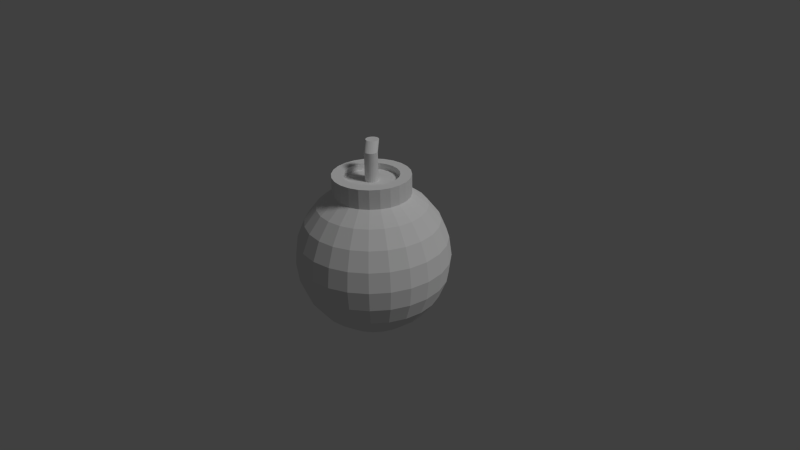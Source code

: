 # Source: Bomb.blend  (saved by Blender 2.66.1; exported with 4.5.12 LTS)
import bpy
from mathutils import Matrix  # noqa: F401  (used for matrix-valued properties, if any)

bpy.ops.wm.read_factory_settings(use_empty=True)
scene = bpy.context.scene
scene.name = 'Scene'

# ---- collections
col_collection_1 = bpy.data.collections.new('Collection 1'); scene.collection.children.link(col_collection_1)

# ---- materials (node trees are filled in below, after node groups)
mat_bombmats = bpy.data.materials.new('BombMats')
mat_bombmats.alpha_threshold = 0.0
mat_bombmats.use_transparent_shadow = False
mat_bombmats.roughness = 0.5
mat_bombmats.line_color = (0.0, 0.0, 0.0, 1.0)

# ---- material node trees

# ---- world
world_world = bpy.data.worlds.new('World'); scene.world = world_world
world_world.color = (0.05088, 0.05088, 0.05088)
world_world.use_sun_shadow = False
world_world.sun_shadow_jitter_overblur = 0.0
world_world.cycles.sampling_method = 'MANUAL'
world_world.cycles.sample_map_resolution = 256

# ---- cameras
cam_camera = bpy.data.cameras.new('Camera')
cam_camera.clip_end = 100.0
cam_camera.lens = 35.0
cam_camera.sensor_width = 32.0
cam_camera.sensor_height = 18.0
cam_camera.ortho_scale = 7.314
cam_camera.dof.focus_distance = 0.0
cam_camera.dof.aperture_fstop = 128.0

# ---- lights
light_lamp = bpy.data.lights.new('Lamp', 'SUN')
light_lamp.transmission_factor = 0.0
light_lamp.cutoff_distance = 30.0
light_lamp.angle = 0.1993
light_lamp.energy = 1.0
light_lamp.shadow_buffer_clip_start = 1.001
light_lamp.shadow_soft_size = 0.1
light_lamp.shadow_cascade_max_distance = 1000.0
light_lamp.cycles.use_multiple_importance_sampling = False

# ---- meshes
me_sphere = bpy.data.meshes.new('Sphere')
me_sphere.from_pydata([(-0.5, 0.0, 0.866), (-0.7071, 0.0, 0.7071), (-0.866, 0.0, 0.5), (-0.9659, 0.0, 0.2588), (-1.0, 0.0, 7.55e-08), (-0.9659, 0.0, -0.2588), (-0.866, 0.0, -0.5), (-0.7071, 0.0, -0.7071), (-0.5, 0.0, -0.866), (-0.2588, 0.0, -0.9659), (-0.483, 0.1294, 0.866), (-0.683, 0.183, 0.7071), (-0.8365, 0.2241, 0.5), (-0.933, 0.25, 0.2588), (-0.9659, 0.2588, 1.192e-07), (-0.933, 0.25, -0.2588), (-0.8365, 0.2241, -0.5), (-0.683, 0.183, -0.7071), (-0.483, 0.1294, -0.866), (-0.25, 0.06699, -0.9659), (-0.433, 0.25, 0.866), (-0.6124, 0.3536, 0.7071), (-0.75, 0.433, 0.5), (-0.8365, 0.483, 0.2588), (-0.866, 0.5, 1.192e-07), (-0.8365, 0.483, -0.2588), (-0.75, 0.433, -0.5), (-0.6124, 0.3536, -0.7071), (-0.433, 0.25, -0.866), (-0.2241, 0.1294, -0.9659), (-0.3536, 0.3536, 0.866), (-0.5, 0.5, 0.7071), (-0.6124, 0.6124, 0.5), (-0.683, 0.683, 0.2588), (-0.7071, 0.7071, 1.192e-07), (-0.683, 0.683, -0.2588), (-0.6124, 0.6124, -0.5), (-0.5, 0.5, -0.7071), (-0.3536, 0.3536, -0.866), (-0.183, 0.183, -0.9659), (-0.25, 0.433, 0.866), (-0.3536, 0.6124, 0.7071), (-0.433, 0.75, 0.5), (-0.483, 0.8365, 0.2588), (-0.5, 0.866, 1.192e-07), (-0.483, 0.8365, -0.2588), (-0.433, 0.75, -0.5), (-0.3536, 0.6124, -0.7071), (-0.25, 0.433, -0.866), (-0.1294, 0.2241, -0.9659), (-0.1294, 0.483, 0.866), (-0.183, 0.683, 0.7071), (-0.2241, 0.8365, 0.5), (-0.25, 0.933, 0.2588), (-0.2588, 0.9659, 1.192e-07), (-0.25, 0.933, -0.2588), (-0.2241, 0.8365, -0.5), (-0.183, 0.683, -0.7071), (-0.1294, 0.483, -0.866), (-0.06699, 0.25, -0.9659), (-2.805e-07, 0.5, 0.866), (-2.752e-07, 0.7071, 0.7071), (-1.733e-07, 0.866, 0.5), (-2.028e-07, 0.9659, 0.2588), (-1.941e-07, 1.0, 1.192e-07), (-1.586e-07, 0.9659, -0.2588), (-2.154e-07, 0.866, -0.5), (-2.444e-07, 0.7071, -0.7071), (-3.128e-07, 0.5, -0.866), (-3.357e-07, 0.2588, -0.9659), (0.1294, 0.483, 0.866), (0.183, 0.683, 0.7071), (0.2241, 0.8365, 0.5), (0.25, 0.933, 0.2588), (0.2588, 0.9659, 1.192e-07), (0.25, 0.933, -0.2588), (0.2241, 0.8365, -0.5), (0.183, 0.683, -0.7071), (0.1294, 0.483, -0.866), (0.06699, 0.25, -0.9659), (0.25, 0.433, 0.866), (0.3536, 0.6124, 0.7071), (0.433, 0.75, 0.5), (0.483, 0.8365, 0.2588), (0.5, 0.866, 1.192e-07), (0.483, 0.8365, -0.2588), (0.433, 0.75, -0.5), (0.3536, 0.6124, -0.7071), (0.25, 0.433, -0.866), (0.1294, 0.2241, -0.9659), (0.3536, 0.3536, 0.866), (0.5, 0.5, 0.7071), (0.6124, 0.6124, 0.5), (0.683, 0.683, 0.2588), (0.7071, 0.7071, 1.192e-07), (0.683, 0.683, -0.2588), (0.6124, 0.6124, -0.5), (0.5, 0.5, -0.7071), (0.3536, 0.3536, -0.866), (0.183, 0.183, -0.9659), (0.433, 0.25, 0.866), (0.6124, 0.3536, 0.7071), (0.75, 0.433, 0.5), (0.8365, 0.483, 0.2588), (0.866, 0.5, 1.192e-07), (0.8365, 0.483, -0.2588), (0.75, 0.433, -0.5), (0.6124, 0.3536, -0.7071), (0.433, 0.25, -0.866), (0.2241, 0.1294, -0.9659), (-3.894e-07, 0.0, -1.0), (0.483, 0.1294, 0.866), (0.683, 0.183, 0.7071), (0.8365, 0.2241, 0.5), (0.933, 0.25, 0.2588), (0.9659, 0.2588, 1.192e-07), (0.933, 0.25, -0.2588), (0.8365, 0.2241, -0.5), (0.683, 0.183, -0.7071), (0.483, 0.1294, -0.866), (0.25, 0.06699, -0.9659), (0.5, -1.809e-07, 0.866), (0.7071, -2.437e-07, 0.7071), (0.866, -3.313e-07, 0.5), (0.9659, -3.46e-07, 0.2588), (1.0, -3.968e-07, 1.192e-07), (0.9659, -4.18e-07, -0.2588), (0.866, -3.334e-07, -0.5), (0.7071, -2.9e-07, -0.7071), (0.5, -1.496e-07, -0.866), (0.2588, -1.113e-07, -0.9659), (0.483, -0.1294, 0.866), (0.683, -0.183, 0.7071), (0.8365, -0.2241, 0.5), (0.933, -0.25, 0.2588), (0.9659, -0.2588, 1.192e-07), (0.933, -0.25, -0.2588), (0.8365, -0.2241, -0.5), (0.683, -0.183, -0.7071), (0.483, -0.1294, -0.866), (0.25, -0.06699, -0.9659), (0.433, -0.25, 0.866), (0.6124, -0.3536, 0.7071), (0.75, -0.433, 0.5), (0.8365, -0.483, 0.2588), (0.866, -0.5, 1.192e-07), (0.8365, -0.483, -0.2588), (0.75, -0.433, -0.5), (0.6124, -0.3536, -0.7071), (0.433, -0.25, -0.866), (0.2241, -0.1294, -0.9659), (0.3536, -0.3536, 0.866), (0.5, -0.5, 0.7071), (0.6124, -0.6124, 0.5), (0.683, -0.683, 0.2588), (0.7071, -0.7071, 1.192e-07), (0.683, -0.683, -0.2588), (0.6124, -0.6124, -0.5), (0.5, -0.5, -0.7071), (0.3536, -0.3536, -0.866), (0.183, -0.183, -0.9659), (0.25, -0.433, 0.866), (0.3536, -0.6124, 0.7071), (0.433, -0.75, 0.5), (0.483, -0.8365, 0.2588), (0.5, -0.866, 1.192e-07), (0.483, -0.8365, -0.2588), (0.433, -0.75, -0.5), (0.3536, -0.6124, -0.7071), (0.25, -0.433, -0.866), (0.1294, -0.2241, -0.9659), (0.1294, -0.483, 0.866), (0.183, -0.683, 0.7071), (0.2241, -0.8365, 0.5), (0.25, -0.933, 0.2588), (0.2588, -0.9659, 1.192e-07), (0.25, -0.933, -0.2588), (0.2241, -0.8365, -0.5), (0.183, -0.683, -0.7071), (0.1294, -0.483, -0.866), (0.06699, -0.25, -0.9659), (-6.644e-07, -0.5, 0.866), (-7.627e-07, -0.7071, 0.7071), (-8.934e-07, -0.866, 0.5), (-9.081e-07, -0.9659, 0.2588), (-9.744e-07, -1.0, 1.192e-07), (-9.667e-07, -0.9659, -0.2588), (-8.811e-07, -0.866, -0.5), (-8.089e-07, -0.7071, -0.7071), (-6.475e-07, -0.5, -0.866), (-5.444e-07, -0.2588, -0.9659), (-0.1294, -0.483, 0.866), (-0.183, -0.683, 0.7071), (-0.2241, -0.8365, 0.5), (-0.25, -0.933, 0.2588), (-0.2588, -0.9659, 1.192e-07), (-0.25, -0.933, -0.2588), (-0.2241, -0.8365, -0.5), (-0.183, -0.683, -0.7071), (-0.1294, -0.483, -0.866), (-0.06699, -0.25, -0.9659), (-0.25, -0.433, 0.866), (-0.3536, -0.6124, 0.7071), (-0.433, -0.75, 0.5), (-0.483, -0.8365, 0.2588), (-0.5, -0.866, 1.192e-07), (-0.483, -0.8365, -0.2588), (-0.433, -0.75, -0.5), (-0.3536, -0.6124, -0.7071), (-0.25, -0.433, -0.866), (-0.1294, -0.2241, -0.9659), (-0.3536, -0.3536, 0.866), (-0.5, -0.5, 0.7071), (-0.6124, -0.6124, 0.5), (-0.683, -0.683, 0.2588), (-0.7071, -0.7071, 1.192e-07), (-0.683, -0.683, -0.2588), (-0.6124, -0.6124, -0.5), (-0.5, -0.5, -0.7071), (-0.3536, -0.3536, -0.866), (-0.183, -0.183, -0.9659), (-0.433, -0.25, 0.866), (-0.6124, -0.3536, 0.7071), (-0.75, -0.433, 0.5), (-0.8365, -0.483, 0.2588), (-0.866, -0.5, 1.192e-07), (-0.8365, -0.483, -0.2588), (-0.75, -0.433, -0.5), (-0.6124, -0.3536, -0.7071), (-0.433, -0.25, -0.866), (-0.2241, -0.1294, -0.9659), (-0.483, -0.1294, 0.866), (-0.683, -0.183, 0.7071), (-0.8365, -0.2241, 0.5), (-0.933, -0.25, 0.2588), (-0.9659, -0.2588, 1.192e-07), (-0.933, -0.25, -0.2588), (-0.8365, -0.2241, -0.5), (-0.683, -0.183, -0.7071), (-0.483, -0.1294, -0.866), (-0.25, -0.06699, -0.9659), (-0.5, 0.0, 1.12), (-0.483, 0.1294, 1.12), (-0.433, 0.25, 1.12), (-0.3536, 0.3536, 1.12), (-0.25, 0.433, 1.12), (-0.1294, 0.483, 1.12), (-2.805e-07, 0.5, 1.12), (0.1294, 0.483, 1.12), (0.25, 0.433, 1.12), (0.3536, 0.3536, 1.12), (0.433, 0.25, 1.12), (0.483, 0.1294, 1.12), (0.5, -1.809e-07, 1.12), (0.483, -0.1294, 1.12), (0.433, -0.25, 1.12), (0.3536, -0.3536, 1.12), (0.25, -0.433, 1.12), (0.1294, -0.483, 1.12), (-6.644e-07, -0.5, 1.12), (-0.1294, -0.483, 1.12), (-0.25, -0.433, 1.12), (-0.3536, -0.3536, 1.12), (-0.433, -0.25, 1.12), (-0.483, -0.1294, 1.12), (-0.3562, 1.786e-10, 1.12), (-0.344, 0.09218, 1.12), (-0.3084, 0.1781, 1.12), (-0.2518, 0.2518, 1.12), (-0.1781, 0.3084, 1.12), (-0.09218, 0.344, 1.12), (-3.287e-07, 0.3562, 1.12), (0.09218, 0.344, 1.12), (0.1781, 0.3084, 1.12), (0.2518, 0.2518, 1.12), (0.3084, 0.1781, 1.12), (0.344, 0.09218, 1.12), (0.3562, -1.287e-07, 1.12), (0.344, -0.09218, 1.12), (0.3084, -0.1781, 1.12), (0.2518, -0.2518, 1.12), (0.1781, -0.3084, 1.12), (0.09218, -0.344, 1.12), (-6.022e-07, -0.3562, 1.12), (-0.09218, -0.344, 1.12), (-0.1781, -0.3084, 1.12), (-0.2518, -0.2518, 1.12), (-0.3084, -0.1781, 1.12), (-0.344, -0.09218, 1.12), (-0.3562, 1.786e-10, 1.037), (-0.344, 0.09218, 1.037), (-0.3084, 0.1781, 1.037), (-0.2518, 0.2518, 1.037), (-0.1781, 0.3084, 1.037), (-0.09218, 0.344, 1.037), (-3.287e-07, 0.3562, 1.037), (0.09218, 0.344, 1.037), (0.1781, 0.3084, 1.037), (0.2518, 0.2518, 1.037), (0.3084, 0.1781, 1.037), (0.344, 0.09218, 1.037), (0.3562, -1.287e-07, 1.037), (0.344, -0.09218, 1.037), (0.3084, -0.1781, 1.037), (0.2518, -0.2518, 1.037), (0.1781, -0.3084, 1.037), (0.09218, -0.344, 1.037), (-6.022e-07, -0.3562, 1.037), (-0.09218, -0.344, 1.037), (-0.1781, -0.3084, 1.037), (-0.2518, -0.2518, 1.037), (-0.3084, -0.1781, 1.037), (-0.344, -0.09218, 1.037), (-0.0846, -1.014e-08, 1.037), (-0.08171, 0.0219, 1.037), (-0.07326, 0.0423, 1.037), (-0.05982, 0.05982, 1.037), (-0.0423, 0.07326, 1.037), (-0.0219, 0.08171, 1.037), (-4.095e-07, 0.0846, 1.037), (0.02189, 0.08171, 1.037), (0.0423, 0.07326, 1.037), (0.05982, 0.05982, 1.037), (0.07326, 0.0423, 1.037), (0.08171, 0.0219, 1.037), (0.0846, -4.075e-08, 1.037), (0.08171, -0.0219, 1.037), (0.07326, -0.0423, 1.037), (0.05982, -0.05982, 1.037), (0.0423, -0.07326, 1.037), (0.02189, -0.08171, 1.037), (-4.744e-07, -0.0846, 1.037), (-0.0219, -0.08171, 1.037), (-0.0423, -0.07326, 1.037), (-0.05982, -0.05982, 1.037), (-0.07326, -0.0423, 1.037), (-0.08171, -0.0219, 1.037), (-0.0846, -1.014e-08, 1.037), (-0.08171, 0.0219, 1.037), (-0.07326, 0.0423, 1.037), (-0.05982, 0.05982, 1.037), (-0.0423, 0.07326, 1.037), (-0.0219, 0.08171, 1.037), (-4.095e-07, 0.0846, 1.037), (0.02189, 0.08171, 1.037), (0.0423, 0.07326, 1.037), (0.05982, 0.05982, 1.037), (0.07326, 0.0423, 1.037), (0.08171, 0.0219, 1.037), (0.0846, -4.075e-08, 1.037), (0.08171, -0.0219, 1.037), (0.07326, -0.0423, 1.037), (0.05982, -0.05982, 1.037), (0.0423, -0.07326, 1.037), (0.02189, -0.08171, 1.037), (-4.744e-07, -0.0846, 1.037), (-0.0219, -0.08171, 1.037), (-0.0423, -0.07326, 1.037), (-0.05982, -0.05982, 1.037), (-0.07326, -0.0423, 1.037), (-0.08171, -0.0219, 1.037), (-0.0846, -1.014e-08, 1.415), (-0.08171, 0.0219, 1.415), (-0.07326, 0.0423, 1.415), (-0.05982, 0.05982, 1.415), (-0.0423, 0.07326, 1.415), (-0.0219, 0.08171, 1.415), (-4.095e-07, 0.0846, 1.415), (0.02189, 0.08171, 1.415), (0.0423, 0.07326, 1.415), (0.05982, 0.05982, 1.415), (0.07326, 0.0423, 1.415), (0.08171, 0.0219, 1.415), (0.0846, -4.075e-08, 1.415), (0.08171, -0.0219, 1.415), (0.07326, -0.0423, 1.415), (0.05982, -0.05982, 1.415), (0.0423, -0.07326, 1.415), (0.02189, -0.08171, 1.415), (-4.744e-07, -0.0846, 1.415), (-0.0219, -0.08171, 1.415), (-0.0423, -0.07326, 1.415), (-0.05982, -0.05982, 1.415), (-0.07326, -0.0423, 1.415), (-0.08171, -0.0219, 1.415), (-0.0846, -1.014e-08, 1.415), (-0.08171, 0.0219, 1.415), (-0.07326, 0.0423, 1.415), (-0.05982, 0.05982, 1.415), (-0.0423, 0.07326, 1.415), (-0.0219, 0.08171, 1.415), (-4.095e-07, 0.0846, 1.415), (0.02189, 0.08171, 1.415), (0.0423, 0.07326, 1.415), (0.05982, 0.05982, 1.415), (0.07326, 0.0423, 1.415), (0.08171, 0.0219, 1.415), (0.0846, -4.075e-08, 1.415), (0.08171, -0.0219, 1.415), (0.07326, -0.0423, 1.415), (0.05982, -0.05982, 1.415), (0.0423, -0.07326, 1.415), (0.02189, -0.08171, 1.415), (-4.744e-07, -0.0846, 1.415), (-0.0219, -0.08171, 1.415), (-0.0423, -0.07326, 1.415), (-0.05982, -0.05982, 1.415), (-0.07326, -0.0423, 1.415), (-0.08171, -0.0219, 1.415), (-0.172, 0.1033, 1.524), (-0.1691, 0.1252, 1.524), (-0.1607, 0.1456, 1.524), (-0.1472, 0.1631, 1.524), (-0.1297, 0.1766, 1.524), (-0.1093, 0.185, 1.524), (-0.08741, 0.1879, 1.524), (-0.06552, 0.185, 1.524), (-0.04512, 0.1766, 1.524), (-0.0276, 0.1631, 1.524), (-0.01415, 0.1456, 1.524), (-0.0057, 0.1252, 1.524), (-0.002818, 0.1033, 1.524), (-0.0057, 0.08141, 1.524), (-0.01415, 0.06101, 1.524), (-0.0276, 0.04349, 1.524), (-0.04512, 0.03005, 1.524), (-0.06552, 0.0216, 1.524), (-0.08741, 0.01871, 1.524), (-0.1093, 0.0216, 1.524), (-0.1297, 0.03005, 1.524), (-0.1472, 0.04349, 1.524), (-0.1607, 0.06101, 1.524), (-0.1691, 0.08141, 1.524), (-0.172, 0.1033, 1.524), (-0.1691, 0.1252, 1.524), (-0.1607, 0.1456, 1.524), (-0.1472, 0.1631, 1.524), (-0.1297, 0.1766, 1.524), (-0.1093, 0.185, 1.524), (-0.08741, 0.1879, 1.524), (-0.06552, 0.185, 1.524), (-0.04512, 0.1766, 1.524), (-0.0276, 0.1631, 1.524), (-0.01415, 0.1456, 1.524), (-0.0057, 0.1252, 1.524), (-0.002818, 0.1033, 1.524), (-0.0057, 0.08141, 1.524), (-0.01415, 0.06101, 1.524), (-0.0276, 0.04349, 1.524), (-0.04512, 0.03005, 1.524), (-0.06552, 0.0216, 1.524), (-0.08741, 0.01871, 1.524), (-0.1093, 0.0216, 1.524), (-0.1297, 0.03005, 1.524), (-0.1472, 0.04349, 1.524), (-0.1607, 0.06101, 1.524), (-0.1691, 0.08141, 1.524)], [], [(8, 7, 17, 18), (3, 2, 12, 13), (9, 8, 18, 19), (4, 3, 13, 14), (5, 4, 14, 15), (6, 5, 15, 16), (1, 0, 10, 11), (7, 6, 16, 17), (2, 1, 11, 12), (11, 10, 20, 21), (17, 16, 26, 27), (12, 11, 21, 22), (18, 17, 27, 28), (13, 12, 22, 23), (19, 18, 28, 29), (14, 13, 23, 24), (15, 14, 24, 25), (16, 15, 25, 26), (28, 27, 37, 38), (23, 22, 32, 33), (29, 28, 38, 39), (24, 23, 33, 34), (25, 24, 34, 35), (26, 25, 35, 36), (21, 20, 30, 31), (27, 26, 36, 37), (22, 21, 31, 32), (34, 33, 43, 44), (35, 34, 44, 45), (36, 35, 45, 46), (31, 30, 40, 41), (37, 36, 46, 47), (32, 31, 41, 42), (38, 37, 47, 48), (33, 32, 42, 43), (39, 38, 48, 49), (46, 45, 55, 56), (41, 40, 50, 51), (47, 46, 56, 57), (42, 41, 51, 52), (48, 47, 57, 58), (43, 42, 52, 53), (49, 48, 58, 59), (44, 43, 53, 54), (45, 44, 54, 55), (57, 56, 66, 67), (52, 51, 61, 62), (58, 57, 67, 68), (53, 52, 62, 63), (59, 58, 68, 69), (54, 53, 63, 64), (55, 54, 64, 65), (56, 55, 65, 66), (51, 50, 60, 61), (63, 62, 72, 73), (69, 68, 78, 79), (64, 63, 73, 74), (65, 64, 74, 75), (66, 65, 75, 76), (61, 60, 70, 71), (67, 66, 76, 77), (62, 61, 71, 72), (68, 67, 77, 78), (75, 74, 84, 85), (76, 75, 85, 86), (71, 70, 80, 81), (77, 76, 86, 87), (72, 71, 81, 82), (78, 77, 87, 88), (73, 72, 82, 83), (79, 78, 88, 89), (74, 73, 83, 84), (86, 85, 95, 96), (81, 80, 90, 91), (87, 86, 96, 97), (82, 81, 91, 92), (88, 87, 97, 98), (83, 82, 92, 93), (89, 88, 98, 99), (84, 83, 93, 94), (85, 84, 94, 95), (92, 91, 101, 102), (98, 97, 107, 108), (93, 92, 102, 103), (99, 98, 108, 109), (94, 93, 103, 104), (95, 94, 104, 105), (96, 95, 105, 106), (91, 90, 100, 101), (97, 96, 106, 107), (109, 108, 119, 120), (104, 103, 114, 115), (105, 104, 115, 116), (106, 105, 116, 117), (101, 100, 111, 112), (107, 106, 117, 118), (102, 101, 112, 113), (108, 107, 118, 119), (103, 102, 113, 114), (116, 115, 125, 126), (117, 116, 126, 127), (112, 111, 121, 122), (118, 117, 127, 128), (113, 112, 122, 123), (119, 118, 128, 129), (114, 113, 123, 124), (120, 119, 129, 130), (115, 114, 124, 125), (122, 121, 131, 132), (128, 127, 137, 138), (123, 122, 132, 133), (129, 128, 138, 139), (124, 123, 133, 134), (130, 129, 139, 140), (125, 124, 134, 135), (126, 125, 135, 136), (127, 126, 136, 137), (139, 138, 148, 149), (134, 133, 143, 144), (140, 139, 149, 150), (135, 134, 144, 145), (136, 135, 145, 146), (137, 136, 146, 147), (132, 131, 141, 142), (138, 137, 147, 148), (133, 132, 142, 143), (150, 149, 159, 160), (145, 144, 154, 155), (146, 145, 155, 156), (147, 146, 156, 157), (142, 141, 151, 152), (148, 147, 157, 158), (143, 142, 152, 153), (149, 148, 158, 159), (144, 143, 153, 154), (157, 156, 166, 167), (152, 151, 161, 162), (158, 157, 167, 168), (153, 152, 162, 163), (159, 158, 168, 169), (154, 153, 163, 164), (160, 159, 169, 170), (155, 154, 164, 165), (156, 155, 165, 166), (168, 167, 177, 178), (163, 162, 172, 173), (169, 168, 178, 179), (164, 163, 173, 174), (170, 169, 179, 180), (165, 164, 174, 175), (166, 165, 175, 176), (167, 166, 176, 177), (162, 161, 171, 172), (179, 178, 188, 189), (174, 173, 183, 184), (180, 179, 189, 190), (175, 174, 184, 185), (176, 175, 185, 186), (177, 176, 186, 187), (172, 171, 181, 182), (178, 177, 187, 188), (173, 172, 182, 183), (186, 185, 195, 196), (187, 186, 196, 197), (182, 181, 191, 192), (188, 187, 197, 198), (183, 182, 192, 193), (189, 188, 198, 199), (184, 183, 193, 194), (190, 189, 199, 200), (185, 184, 194, 195), (197, 196, 206, 207), (192, 191, 201, 202), (198, 197, 207, 208), (193, 192, 202, 203), (199, 198, 208, 209), (194, 193, 203, 204), (200, 199, 209, 210), (195, 194, 204, 205), (196, 195, 205, 206), (208, 207, 217, 218), (203, 202, 212, 213), (209, 208, 218, 219), (204, 203, 213, 214), (210, 209, 219, 220), (205, 204, 214, 215), (206, 205, 215, 216), (207, 206, 216, 217), (202, 201, 211, 212), (220, 219, 229, 230), (215, 214, 224, 225), (216, 215, 225, 226), (217, 216, 226, 227), (212, 211, 221, 222), (218, 217, 227, 228), (213, 212, 222, 223), (219, 218, 228, 229), (214, 213, 223, 224), (226, 225, 235, 236), (227, 226, 236, 237), (222, 221, 231, 232), (228, 227, 237, 238), (223, 222, 232, 233), (229, 228, 238, 239), (224, 223, 233, 234), (230, 229, 239, 240), (225, 224, 234, 235), (110, 9, 19), (110, 19, 29), (110, 29, 39), (110, 39, 49), (110, 49, 59), (110, 59, 69), (110, 69, 79), (110, 79, 89), (110, 89, 99), (110, 99, 109), (110, 109, 120), (110, 120, 130), (110, 130, 140), (110, 140, 150), (110, 150, 160), (110, 160, 170), (110, 170, 180), (110, 180, 190), (110, 190, 200), (110, 200, 210), (110, 210, 220), (110, 220, 230), (110, 230, 240), (237, 236, 5, 6), (232, 231, 0, 1), (238, 237, 6, 7), (233, 232, 1, 2), (239, 238, 7, 8), (234, 233, 2, 3), (240, 239, 8, 9), (235, 234, 3, 4), (110, 240, 9), (236, 235, 4, 5), (80, 70, 248, 249), (111, 100, 251, 252), (191, 181, 259, 260), (10, 0, 241, 242), (80, 90, 250, 249), (151, 141, 255, 256), (231, 221, 263, 264), (100, 90, 250, 251), (70, 60, 247, 248), (231, 0, 241, 264), (60, 50, 246, 247), (171, 161, 257, 258), (121, 111, 252, 253), (191, 201, 261, 260), (40, 30, 244, 245), (211, 201, 261, 262), (10, 20, 243, 242), (121, 131, 254, 253), (50, 40, 245, 246), (30, 20, 243, 244), (161, 151, 256, 257), (141, 131, 254, 255), (221, 211, 262, 263), (181, 171, 258, 259), (263, 262, 286, 287), (260, 259, 283, 284), (257, 256, 280, 281), (253, 254, 278, 277), (251, 250, 274, 275), (248, 247, 271, 272), (245, 244, 268, 269), (242, 241, 265, 266), (264, 241, 265, 288), (262, 261, 285, 286), (259, 258, 282, 283), (256, 255, 279, 280), (253, 252, 276, 277), (249, 250, 274, 273), (247, 246, 270, 271), (244, 243, 267, 268), (264, 263, 287, 288), (260, 261, 285, 284), (258, 257, 281, 282), (255, 254, 278, 279), (252, 251, 275, 276), (249, 248, 272, 273), (246, 245, 269, 270), (242, 243, 267, 266), (273, 274, 298, 297), (271, 270, 294, 295), (268, 267, 291, 292), (288, 287, 311, 312), (284, 285, 309, 308), (282, 281, 305, 306), (279, 278, 302, 303), (276, 275, 299, 300), (273, 272, 296, 297), (270, 269, 293, 294), (266, 267, 291, 290), (287, 286, 310, 311), (284, 283, 307, 308), (281, 280, 304, 305), (277, 278, 302, 301), (275, 274, 298, 299), (272, 271, 295, 296), (269, 268, 292, 293), (266, 265, 289, 290), (288, 265, 289, 312), (286, 285, 309, 310), (283, 282, 306, 307), (280, 279, 303, 304), (277, 276, 300, 301), (311, 310, 334, 335), (308, 307, 331, 332), (305, 304, 328, 329), (301, 302, 326, 325), (299, 298, 322, 323), (296, 295, 319, 320), (293, 292, 316, 317), (290, 289, 313, 314), (312, 289, 313, 336), (310, 309, 333, 334), (307, 306, 330, 331), (304, 303, 327, 328), (301, 300, 324, 325), (297, 298, 322, 321), (295, 294, 318, 319), (292, 291, 315, 316), (312, 311, 335, 336), (308, 309, 333, 332), (306, 305, 329, 330), (303, 302, 326, 327), (300, 299, 323, 324), (297, 296, 320, 321), (294, 293, 317, 318), (290, 291, 315, 314), (328, 327, 351, 352), (325, 324, 348, 349), (321, 322, 346, 345), (319, 318, 342, 343), (316, 315, 339, 340), (336, 335, 359, 360), (332, 333, 357, 356), (330, 329, 353, 354), (327, 326, 350, 351), (324, 323, 347, 348), (321, 320, 344, 345), (318, 317, 341, 342), (314, 315, 339, 338), (335, 334, 358, 359), (332, 331, 355, 356), (329, 328, 352, 353), (325, 326, 350, 349), (323, 322, 346, 347), (320, 319, 343, 344), (317, 316, 340, 341), (314, 313, 337, 338), (336, 313, 337, 360), (334, 333, 357, 358), (331, 330, 354, 355), (359, 358, 382, 383), (356, 355, 379, 380), (353, 352, 376, 377), (349, 350, 374, 373), (347, 346, 370, 371), (344, 343, 367, 368), (341, 340, 364, 365), (338, 337, 361, 362), (360, 337, 361, 384), (358, 357, 381, 382), (355, 354, 378, 379), (352, 351, 375, 376), (349, 348, 372, 373), (345, 346, 370, 369), (343, 342, 366, 367), (340, 339, 363, 364), (360, 359, 383, 384), (356, 357, 381, 380), (354, 353, 377, 378), (351, 350, 374, 375), (348, 347, 371, 372), (345, 344, 368, 369), (342, 341, 365, 366), (338, 339, 363, 362), (379, 378, 402, 403), (376, 375, 399, 400), (373, 372, 396, 397), (369, 370, 394, 393), (367, 366, 390, 391), (364, 363, 387, 388), (384, 383, 407, 408), (380, 381, 405, 404), (378, 377, 401, 402), (375, 374, 398, 399), (372, 371, 395, 396), (369, 368, 392, 393), (366, 365, 389, 390), (362, 363, 387, 386), (383, 382, 406, 407), (380, 379, 403, 404), (377, 376, 400, 401), (373, 374, 398, 397), (371, 370, 394, 395), (368, 367, 391, 392), (365, 364, 388, 389), (362, 361, 385, 386), (384, 361, 385, 408), (382, 381, 405, 406), (390, 389, 413, 414), (386, 387, 411, 410), (407, 406, 430, 431), (404, 403, 427, 428), (401, 400, 424, 425), (397, 398, 422, 421), (395, 394, 418, 419), (392, 391, 415, 416), (389, 388, 412, 413), (386, 385, 409, 410), (408, 385, 409, 432), (406, 405, 429, 430), (403, 402, 426, 427), (400, 399, 423, 424), (397, 396, 420, 421), (393, 394, 418, 417), (391, 390, 414, 415), (388, 387, 411, 412), (408, 407, 431, 432), (404, 405, 429, 428), (402, 401, 425, 426), (399, 398, 422, 423), (396, 395, 419, 420), (393, 392, 416, 417), (432, 409, 433, 456), (430, 429, 453, 454), (427, 426, 450, 451), (424, 423, 447, 448), (421, 420, 444, 445), (417, 418, 442, 441), (415, 414, 438, 439), (412, 411, 435, 436), (432, 431, 455, 456), (428, 429, 453, 452), (426, 425, 449, 450), (423, 422, 446, 447), (420, 419, 443, 444), (417, 416, 440, 441), (414, 413, 437, 438), (410, 411, 435, 434), (431, 430, 454, 455), (428, 427, 451, 452), (425, 424, 448, 449), (421, 422, 446, 445), (419, 418, 442, 443), (416, 415, 439, 440), (413, 412, 436, 437), (410, 409, 433, 434), (435, 434, 433, 456, 455, 454, 453, 452, 451, 450, 449, 448, 447, 446, 445, 444, 443, 442, 441, 440, 439, 438, 437, 436)])
_uv = me_sphere.uv_layers.new(name='UVMap')
_uv.uv.foreach_set('vector', [0.3779, 0.4249, 0.3768, 0.4128, 0.3859, 0.4131, 0.3838, 0.4251, 0.3707, 0.3377, 0.367, 0.2998, 0.4056, 0.3014, 0.3994, 0.339, 0.379, 0.4362, 0.3779, 0.4249, 0.3838, 0.4251, 0.3819, 0.4363, 0.3729, 0.3637, 0.3707, 0.3377, 0.3994, 0.339, 0.3948, 0.3647, 0.3744, 0.3834, 0.3729, 0.3637, 0.3948, 0.3647, 0.3912, 0.3841, 0.3757, 0.3993, 0.3744, 0.3834, 0.3912, 0.3841, 0.3883, 0.3997, 0.359, 0.2362, 0.3337, 0.09452, 0.4266, 0.09452, 0.4144, 0.2379, 0.3768, 0.4128, 0.3757, 0.3993, 0.3883, 0.3997, 0.3859, 0.4131, 0.367, 0.2998, 0.359, 0.2362, 0.4144, 0.2379, 0.4056, 0.3014, 0.4144, 0.2379, 0.4266, 0.09452, 0.5163, 0.1186, 0.4674, 0.2539, 0.3859, 0.4131, 0.3883, 0.3997, 0.4003, 0.4035, 0.3945, 0.4157, 0.4056, 0.3014, 0.4144, 0.2379, 0.4674, 0.2539, 0.4425, 0.313, 0.3838, 0.4251, 0.3859, 0.4131, 0.3945, 0.4157, 0.3894, 0.4268, 0.3994, 0.339, 0.4056, 0.3014, 0.4425, 0.313, 0.4268, 0.3476, 0.3819, 0.4363, 0.3838, 0.4251, 0.3894, 0.4268, 0.3847, 0.4371, 0.3948, 0.3647, 0.3994, 0.339, 0.4268, 0.3476, 0.4157, 0.3713, 0.3912, 0.3841, 0.3948, 0.3647, 0.4157, 0.3713, 0.4072, 0.3891, 0.3883, 0.3997, 0.3912, 0.3841, 0.4072, 0.3891, 0.4003, 0.4035, 0.3894, 0.4268, 0.3945, 0.4157, 0.4022, 0.4205, 0.3944, 0.4299, 0.4268, 0.3476, 0.4425, 0.313, 0.4752, 0.3337, 0.4511, 0.3631, 0.3847, 0.4371, 0.3894, 0.4268, 0.3944, 0.4299, 0.3872, 0.4386, 0.4157, 0.3713, 0.4268, 0.3476, 0.4511, 0.3631, 0.4342, 0.383, 0.4072, 0.3891, 0.4157, 0.3713, 0.4342, 0.383, 0.4214, 0.398, 0.4003, 0.4035, 0.4072, 0.3891, 0.4214, 0.398, 0.411, 0.4102, 0.4674, 0.2539, 0.5163, 0.1186, 0.5968, 0.165, 0.5145, 0.2831, 0.3945, 0.4157, 0.4003, 0.4035, 0.411, 0.4102, 0.4022, 0.4205, 0.4425, 0.313, 0.4674, 0.2539, 0.5145, 0.2831, 0.4752, 0.3337, 0.4342, 0.383, 0.4511, 0.3631, 0.4705, 0.3843, 0.449, 0.3992, 0.4214, 0.398, 0.4342, 0.383, 0.449, 0.3992, 0.4328, 0.4104, 0.411, 0.4102, 0.4214, 0.398, 0.4328, 0.4104, 0.4196, 0.4194, 0.5145, 0.2831, 0.5968, 0.165, 0.6625, 0.2307, 0.5525, 0.3234, 0.4022, 0.4205, 0.411, 0.4102, 0.4196, 0.4194, 0.4084, 0.4271, 0.4752, 0.3337, 0.5145, 0.2831, 0.5525, 0.3234, 0.5014, 0.3621, 0.3944, 0.4299, 0.4022, 0.4205, 0.4084, 0.4271, 0.3985, 0.4341, 0.4511, 0.3631, 0.4752, 0.3337, 0.5014, 0.3621, 0.4705, 0.3843, 0.3872, 0.4386, 0.3944, 0.4299, 0.3985, 0.4341, 0.3892, 0.4407, 0.4196, 0.4194, 0.4328, 0.4104, 0.4406, 0.4252, 0.4255, 0.4305, 0.5525, 0.3234, 0.6625, 0.2307, 0.7089, 0.3111, 0.5787, 0.3722, 0.4084, 0.4271, 0.4196, 0.4194, 0.4255, 0.4305, 0.4127, 0.4351, 0.5014, 0.3621, 0.5525, 0.3234, 0.5787, 0.3722, 0.5193, 0.3964, 0.3985, 0.4341, 0.4084, 0.4271, 0.4127, 0.4351, 0.4012, 0.4393, 0.4705, 0.3843, 0.5014, 0.3621, 0.5193, 0.3964, 0.4838, 0.4097, 0.3892, 0.4407, 0.3985, 0.4341, 0.4012, 0.4393, 0.3906, 0.4433, 0.449, 0.3992, 0.4705, 0.3843, 0.4838, 0.4097, 0.4592, 0.4186, 0.4328, 0.4104, 0.449, 0.3992, 0.4592, 0.4186, 0.4406, 0.4252, 0.4127, 0.4351, 0.4255, 0.4305, 0.4283, 0.4428, 0.4147, 0.4439, 0.5193, 0.3964, 0.5787, 0.3722, 0.5913, 0.4261, 0.5278, 0.4341, 0.4012, 0.4393, 0.4127, 0.4351, 0.4147, 0.4439, 0.4026, 0.445, 0.4838, 0.4097, 0.5193, 0.3964, 0.5278, 0.4341, 0.49, 0.4378, 0.3906, 0.4433, 0.4012, 0.4393, 0.4026, 0.445, 0.3913, 0.4461, 0.4592, 0.4186, 0.4838, 0.4097, 0.49, 0.4378, 0.4641, 0.44, 0.4406, 0.4252, 0.4592, 0.4186, 0.4641, 0.44, 0.4443, 0.4415, 0.4255, 0.4305, 0.4406, 0.4252, 0.4443, 0.4415, 0.4283, 0.4428, 0.5787, 0.3722, 0.7089, 0.3111, 0.733, 0.4008, 0.5913, 0.4261, 0.49, 0.4378, 0.5278, 0.4341, 0.5261, 0.4727, 0.4887, 0.4665, 0.3913, 0.4461, 0.4026, 0.445, 0.4024, 0.4509, 0.3912, 0.449, 0.4641, 0.44, 0.49, 0.4378, 0.4887, 0.4665, 0.463, 0.4619, 0.4443, 0.4415, 0.4641, 0.44, 0.463, 0.4619, 0.4435, 0.4583, 0.4283, 0.4428, 0.4443, 0.4415, 0.4435, 0.4583, 0.4278, 0.4554, 0.5913, 0.4261, 0.733, 0.4008, 0.733, 0.4937, 0.5896, 0.4815, 0.4147, 0.4439, 0.4283, 0.4428, 0.4278, 0.4554, 0.4144, 0.4529, 0.5278, 0.4341, 0.5913, 0.4261, 0.5896, 0.4815, 0.5261, 0.4727, 0.4026, 0.445, 0.4147, 0.4439, 0.4144, 0.4529, 0.4024, 0.4509, 0.4435, 0.4583, 0.463, 0.4619, 0.4563, 0.4827, 0.4385, 0.4742, 0.4278, 0.4554, 0.4435, 0.4583, 0.4385, 0.4742, 0.4241, 0.4674, 0.5896, 0.4815, 0.733, 0.4937, 0.7089, 0.5834, 0.5736, 0.5345, 0.4144, 0.4529, 0.4278, 0.4554, 0.4241, 0.4674, 0.4118, 0.4616, 0.5261, 0.4727, 0.5896, 0.4815, 0.5736, 0.5345, 0.5146, 0.5096, 0.4024, 0.4509, 0.4144, 0.4529, 0.4118, 0.4616, 0.4007, 0.4565, 0.4887, 0.4665, 0.5261, 0.4727, 0.5146, 0.5096, 0.4799, 0.4939, 0.3912, 0.449, 0.4024, 0.4509, 0.4007, 0.4565, 0.3904, 0.4518, 0.463, 0.4619, 0.4887, 0.4665, 0.4799, 0.4939, 0.4563, 0.4827, 0.4241, 0.4674, 0.4385, 0.4742, 0.4295, 0.4884, 0.4174, 0.478, 0.5736, 0.5345, 0.7089, 0.5834, 0.6625, 0.6639, 0.5444, 0.5816, 0.4118, 0.4616, 0.4241, 0.4674, 0.4174, 0.478, 0.407, 0.4692, 0.5146, 0.5096, 0.5736, 0.5345, 0.5444, 0.5816, 0.4938, 0.5422, 0.4007, 0.4565, 0.4118, 0.4616, 0.407, 0.4692, 0.3976, 0.4615, 0.4799, 0.4939, 0.5146, 0.5096, 0.4938, 0.5422, 0.4644, 0.5181, 0.3904, 0.4518, 0.4007, 0.4565, 0.3976, 0.4615, 0.3888, 0.4542, 0.4563, 0.4827, 0.4799, 0.4939, 0.4644, 0.5181, 0.4445, 0.5012, 0.4385, 0.4742, 0.4563, 0.4827, 0.4445, 0.5012, 0.4295, 0.4884, 0.4938, 0.5422, 0.5444, 0.5816, 0.504, 0.6195, 0.4653, 0.5684, 0.3976, 0.4615, 0.407, 0.4692, 0.4003, 0.4754, 0.3933, 0.4655, 0.4644, 0.5181, 0.4938, 0.5422, 0.4653, 0.5684, 0.4432, 0.5374, 0.3888, 0.4542, 0.3976, 0.4615, 0.3933, 0.4655, 0.3867, 0.4562, 0.4445, 0.5012, 0.4644, 0.5181, 0.4432, 0.5374, 0.4283, 0.516, 0.4295, 0.4884, 0.4445, 0.5012, 0.4283, 0.516, 0.4171, 0.4997, 0.4174, 0.478, 0.4295, 0.4884, 0.4171, 0.4997, 0.4081, 0.4866, 0.5444, 0.5816, 0.6625, 0.6639, 0.5968, 0.7295, 0.504, 0.6195, 0.407, 0.4692, 0.4174, 0.478, 0.4081, 0.4866, 0.4003, 0.4754, 0.3867, 0.4562, 0.3933, 0.4655, 0.3882, 0.4683, 0.3841, 0.4576, 0.4283, 0.516, 0.4432, 0.5374, 0.4177, 0.5507, 0.4088, 0.5261, 0.4171, 0.4997, 0.4283, 0.516, 0.4088, 0.5261, 0.4022, 0.5075, 0.4081, 0.4866, 0.4171, 0.4997, 0.4022, 0.5075, 0.3969, 0.4925, 0.504, 0.6195, 0.5968, 0.7295, 0.5163, 0.776, 0.4552, 0.6457, 0.4003, 0.4754, 0.4081, 0.4866, 0.3969, 0.4925, 0.3923, 0.4797, 0.4653, 0.5684, 0.504, 0.6195, 0.4552, 0.6457, 0.4311, 0.5863, 0.3933, 0.4655, 0.4003, 0.4754, 0.3923, 0.4797, 0.3882, 0.4683, 0.4432, 0.5374, 0.4653, 0.5684, 0.4311, 0.5863, 0.4177, 0.5507, 0.4022, 0.5075, 0.4088, 0.5261, 0.3874, 0.5308, 0.3859, 0.5111, 0.3969, 0.4925, 0.4022, 0.5075, 0.3859, 0.5111, 0.3846, 0.4953, 0.4552, 0.6457, 0.5163, 0.776, 0.4266, 0.8, 0.4013, 0.6583, 0.3923, 0.4797, 0.3969, 0.4925, 0.3846, 0.4953, 0.3835, 0.4817, 0.4311, 0.5863, 0.4552, 0.6457, 0.4013, 0.6583, 0.3933, 0.5947, 0.3882, 0.4683, 0.3923, 0.4797, 0.3835, 0.4817, 0.3824, 0.4696, 0.4177, 0.5507, 0.4311, 0.5863, 0.3933, 0.5947, 0.3896, 0.5569, 0.3841, 0.4576, 0.3882, 0.4683, 0.3824, 0.4696, 0.3813, 0.4583, 0.4088, 0.5261, 0.4177, 0.5507, 0.3896, 0.5569, 0.3874, 0.5308, 0.4013, 0.6583, 0.4266, 0.8, 0.3337, 0.8, 0.3459, 0.6566, 0.3835, 0.4817, 0.3846, 0.4953, 0.372, 0.4948, 0.3744, 0.4814, 0.3933, 0.5947, 0.4013, 0.6583, 0.3459, 0.6566, 0.3547, 0.5931, 0.3824, 0.4696, 0.3835, 0.4817, 0.3744, 0.4814, 0.3765, 0.4694, 0.3896, 0.5569, 0.3933, 0.5947, 0.3547, 0.5931, 0.3609, 0.5556, 0.3813, 0.4583, 0.3824, 0.4696, 0.3765, 0.4694, 0.3784, 0.4582, 0.3874, 0.5308, 0.3896, 0.5569, 0.3609, 0.5556, 0.3655, 0.5298, 0.3859, 0.5111, 0.3874, 0.5308, 0.3655, 0.5298, 0.3691, 0.5105, 0.3846, 0.4953, 0.3859, 0.5111, 0.3691, 0.5105, 0.372, 0.4948, 0.3765, 0.4694, 0.3744, 0.4814, 0.3658, 0.4788, 0.3709, 0.4678, 0.3609, 0.5556, 0.3547, 0.5931, 0.3178, 0.5816, 0.3335, 0.5469, 0.3784, 0.4582, 0.3765, 0.4694, 0.3709, 0.4678, 0.3756, 0.4574, 0.3655, 0.5298, 0.3609, 0.5556, 0.3335, 0.5469, 0.3446, 0.5233, 0.3691, 0.5105, 0.3655, 0.5298, 0.3446, 0.5233, 0.3531, 0.5055, 0.372, 0.4948, 0.3691, 0.5105, 0.3531, 0.5055, 0.36, 0.4911, 0.3459, 0.6566, 0.3337, 0.8, 0.244, 0.776, 0.2929, 0.6406, 0.3744, 0.4814, 0.372, 0.4948, 0.36, 0.4911, 0.3658, 0.4788, 0.3547, 0.5931, 0.3459, 0.6566, 0.2929, 0.6406, 0.3178, 0.5816, 0.3756, 0.4574, 0.3709, 0.4678, 0.3659, 0.4647, 0.3731, 0.4559, 0.3446, 0.5233, 0.3335, 0.5469, 0.3092, 0.5315, 0.3261, 0.5115, 0.3531, 0.5055, 0.3446, 0.5233, 0.3261, 0.5115, 0.3389, 0.4965, 0.36, 0.4911, 0.3531, 0.5055, 0.3389, 0.4965, 0.3493, 0.4844, 0.2929, 0.6406, 0.244, 0.776, 0.1635, 0.7295, 0.2458, 0.6115, 0.3658, 0.4788, 0.36, 0.4911, 0.3493, 0.4844, 0.3581, 0.474, 0.3178, 0.5816, 0.2929, 0.6406, 0.2458, 0.6115, 0.2851, 0.5609, 0.3709, 0.4678, 0.3658, 0.4788, 0.3581, 0.474, 0.3659, 0.4647, 0.3335, 0.5469, 0.3178, 0.5816, 0.2851, 0.5609, 0.3092, 0.5315, 0.3493, 0.4844, 0.3389, 0.4965, 0.3275, 0.4842, 0.3407, 0.4751, 0.2458, 0.6115, 0.1635, 0.7295, 0.09782, 0.6639, 0.2078, 0.5711, 0.3581, 0.474, 0.3493, 0.4844, 0.3407, 0.4751, 0.3519, 0.4674, 0.2851, 0.5609, 0.2458, 0.6115, 0.2078, 0.5711, 0.2589, 0.5324, 0.3659, 0.4647, 0.3581, 0.474, 0.3519, 0.4674, 0.3618, 0.4604, 0.3092, 0.5315, 0.2851, 0.5609, 0.2589, 0.5324, 0.2898, 0.5103, 0.3731, 0.4559, 0.3659, 0.4647, 0.3618, 0.4604, 0.3711, 0.4538, 0.3261, 0.5115, 0.3092, 0.5315, 0.2898, 0.5103, 0.3113, 0.4953, 0.3389, 0.4965, 0.3261, 0.5115, 0.3113, 0.4953, 0.3275, 0.4842, 0.3519, 0.4674, 0.3407, 0.4751, 0.3348, 0.464, 0.3476, 0.4594, 0.2589, 0.5324, 0.2078, 0.5711, 0.1816, 0.5223, 0.241, 0.4982, 0.3618, 0.4604, 0.3519, 0.4674, 0.3476, 0.4594, 0.3591, 0.4552, 0.2898, 0.5103, 0.2589, 0.5324, 0.241, 0.4982, 0.2765, 0.4848, 0.3711, 0.4538, 0.3618, 0.4604, 0.3591, 0.4552, 0.3697, 0.4512, 0.3113, 0.4953, 0.2898, 0.5103, 0.2765, 0.4848, 0.3011, 0.4759, 0.3275, 0.4842, 0.3113, 0.4953, 0.3011, 0.4759, 0.3197, 0.4693, 0.3407, 0.4751, 0.3275, 0.4842, 0.3197, 0.4693, 0.3348, 0.464, 0.2078, 0.5711, 0.09782, 0.6639, 0.05136, 0.5834, 0.1816, 0.5223, 0.3591, 0.4552, 0.3476, 0.4594, 0.3456, 0.4506, 0.3577, 0.4495, 0.2765, 0.4848, 0.241, 0.4982, 0.2325, 0.4605, 0.2703, 0.4568, 0.3697, 0.4512, 0.3591, 0.4552, 0.3577, 0.4495, 0.369, 0.4484, 0.3011, 0.4759, 0.2765, 0.4848, 0.2703, 0.4568, 0.2962, 0.4546, 0.3197, 0.4693, 0.3011, 0.4759, 0.2962, 0.4546, 0.316, 0.453, 0.3348, 0.464, 0.3197, 0.4693, 0.316, 0.453, 0.332, 0.4517, 0.1816, 0.5223, 0.05136, 0.5834, 0.02732, 0.4937, 0.169, 0.4684, 0.3476, 0.4594, 0.3348, 0.464, 0.332, 0.4517, 0.3456, 0.4506, 0.241, 0.4982, 0.1816, 0.5223, 0.169, 0.4684, 0.2325, 0.4605, 0.316, 0.453, 0.2962, 0.4546, 0.2973, 0.4327, 0.3168, 0.4363, 0.332, 0.4517, 0.316, 0.453, 0.3168, 0.4363, 0.3325, 0.4392, 0.169, 0.4684, 0.02732, 0.4937, 0.02732, 0.4008, 0.1707, 0.4131, 0.3456, 0.4506, 0.332, 0.4517, 0.3325, 0.4392, 0.3459, 0.4416, 0.2325, 0.4605, 0.169, 0.4684, 0.1707, 0.4131, 0.2342, 0.4218, 0.3577, 0.4495, 0.3456, 0.4506, 0.3459, 0.4416, 0.3579, 0.4437, 0.2703, 0.4568, 0.2325, 0.4605, 0.2342, 0.4218, 0.2716, 0.4281, 0.369, 0.4484, 0.3577, 0.4495, 0.3579, 0.4437, 0.3691, 0.4455, 0.2962, 0.4546, 0.2703, 0.4568, 0.2716, 0.4281, 0.2973, 0.4327, 0.3325, 0.4392, 0.3168, 0.4363, 0.3218, 0.4203, 0.3362, 0.4271, 0.1707, 0.4131, 0.02732, 0.4008, 0.05137, 0.3111, 0.1867, 0.36, 0.3459, 0.4416, 0.3325, 0.4392, 0.3362, 0.4271, 0.3485, 0.4329, 0.2342, 0.4218, 0.1707, 0.4131, 0.1867, 0.36, 0.2457, 0.385, 0.3579, 0.4437, 0.3459, 0.4416, 0.3485, 0.4329, 0.3596, 0.4381, 0.2716, 0.4281, 0.2342, 0.4218, 0.2457, 0.385, 0.2804, 0.4007, 0.3691, 0.4455, 0.3579, 0.4437, 0.3596, 0.4381, 0.3699, 0.4428, 0.2973, 0.4327, 0.2716, 0.4281, 0.2804, 0.4007, 0.304, 0.4118, 0.3168, 0.4363, 0.2973, 0.4327, 0.304, 0.4118, 0.3218, 0.4203, 0.3485, 0.4329, 0.3362, 0.4271, 0.3429, 0.4165, 0.3533, 0.4253, 0.2457, 0.385, 0.1867, 0.36, 0.2159, 0.313, 0.2665, 0.3523, 0.3596, 0.4381, 0.3485, 0.4329, 0.3533, 0.4253, 0.3627, 0.4331, 0.2804, 0.4007, 0.2457, 0.385, 0.2665, 0.3523, 0.2959, 0.3765, 0.3699, 0.4428, 0.3596, 0.4381, 0.3627, 0.4331, 0.3715, 0.4403, 0.304, 0.4118, 0.2804, 0.4007, 0.2959, 0.3765, 0.3158, 0.3933, 0.3218, 0.4203, 0.304, 0.4118, 0.3158, 0.3933, 0.3308, 0.4061, 0.3362, 0.4271, 0.3218, 0.4203, 0.3308, 0.4061, 0.3429, 0.4165, 0.1867, 0.36, 0.05137, 0.3111, 0.09784, 0.2307, 0.2159, 0.313, 0.3715, 0.4403, 0.3627, 0.4331, 0.367, 0.429, 0.3736, 0.4383, 0.3158, 0.3933, 0.2959, 0.3765, 0.3171, 0.3571, 0.332, 0.3785, 0.3308, 0.4061, 0.3158, 0.3933, 0.332, 0.3785, 0.3432, 0.3948, 0.3429, 0.4165, 0.3308, 0.4061, 0.3432, 0.3948, 0.3522, 0.4079, 0.2159, 0.313, 0.09784, 0.2307, 0.1635, 0.165, 0.2563, 0.275, 0.3533, 0.4253, 0.3429, 0.4165, 0.3522, 0.4079, 0.36, 0.4191, 0.2665, 0.3523, 0.2159, 0.313, 0.2563, 0.275, 0.295, 0.3262, 0.3627, 0.4331, 0.3533, 0.4253, 0.36, 0.4191, 0.367, 0.429, 0.2959, 0.3765, 0.2665, 0.3523, 0.295, 0.3262, 0.3171, 0.3571, 0.3432, 0.3948, 0.332, 0.3785, 0.3515, 0.3684, 0.3581, 0.387, 0.3522, 0.4079, 0.3432, 0.3948, 0.3581, 0.387, 0.3634, 0.4021, 0.2563, 0.275, 0.1635, 0.165, 0.244, 0.1186, 0.3051, 0.2489, 0.36, 0.4191, 0.3522, 0.4079, 0.3634, 0.4021, 0.368, 0.4149, 0.295, 0.3262, 0.2563, 0.275, 0.3051, 0.2489, 0.3292, 0.3083, 0.367, 0.429, 0.36, 0.4191, 0.368, 0.4149, 0.3721, 0.4263, 0.3171, 0.3571, 0.295, 0.3262, 0.3292, 0.3083, 0.3426, 0.3439, 0.3736, 0.4383, 0.367, 0.429, 0.3721, 0.4263, 0.3761, 0.4369, 0.332, 0.3785, 0.3171, 0.3571, 0.3426, 0.3439, 0.3515, 0.3684, 0.3801, 0.4473, 0.379, 0.4362, 0.3819, 0.4363, 0.3801, 0.4473, 0.3819, 0.4363, 0.3847, 0.4371, 0.3801, 0.4473, 0.3847, 0.4371, 0.3872, 0.4386, 0.3801, 0.4473, 0.3872, 0.4386, 0.3892, 0.4407, 0.3801, 0.4473, 0.3892, 0.4407, 0.3906, 0.4433, 0.3801, 0.4473, 0.3906, 0.4433, 0.3913, 0.4461, 0.3801, 0.4473, 0.3913, 0.4461, 0.3912, 0.449, 0.3801, 0.4473, 0.3912, 0.449, 0.3904, 0.4518, 0.3801, 0.4473, 0.3904, 0.4518, 0.3888, 0.4542, 0.3801, 0.4473, 0.3888, 0.4542, 0.3867, 0.4562, 0.3801, 0.4473, 0.3867, 0.4562, 0.3841, 0.4576, 0.3801, 0.4473, 0.3841, 0.4576, 0.3813, 0.4583, 0.3801, 0.4473, 0.3813, 0.4583, 0.3784, 0.4582, 0.3801, 0.4473, 0.3784, 0.4582, 0.3756, 0.4574, 0.3801, 0.4473, 0.3756, 0.4574, 0.3731, 0.4559, 0.3801, 0.4473, 0.3731, 0.4559, 0.3711, 0.4538, 0.3801, 0.4473, 0.3711, 0.4538, 0.3697, 0.4512, 0.3801, 0.4473, 0.3697, 0.4512, 0.369, 0.4484, 0.3801, 0.4473, 0.369, 0.4484, 0.3691, 0.4455, 0.3801, 0.4473, 0.3691, 0.4455, 0.3699, 0.4428, 0.3801, 0.4473, 0.3699, 0.4428, 0.3715, 0.4403, 0.3801, 0.4473, 0.3715, 0.4403, 0.3736, 0.4383, 0.3801, 0.4473, 0.3736, 0.4383, 0.3761, 0.4369, 0.3634, 0.4021, 0.3581, 0.387, 0.3744, 0.3834, 0.3757, 0.3993, 0.3051, 0.2489, 0.244, 0.1186, 0.3337, 0.09452, 0.359, 0.2362, 0.368, 0.4149, 0.3634, 0.4021, 0.3757, 0.3993, 0.3768, 0.4128, 0.3292, 0.3083, 0.3051, 0.2489, 0.359, 0.2362, 0.367, 0.2998, 0.3721, 0.4263, 0.368, 0.4149, 0.3768, 0.4128, 0.3779, 0.4249, 0.3426, 0.3439, 0.3292, 0.3083, 0.367, 0.2998, 0.3707, 0.3377, 0.3761, 0.4369, 0.3721, 0.4263, 0.3779, 0.4249, 0.379, 0.4362, 0.3515, 0.3684, 0.3426, 0.3439, 0.3707, 0.3377, 0.3729, 0.3637, 0.3801, 0.4473, 0.3761, 0.4369, 0.379, 0.4362, 0.3581, 0.387, 0.3515, 0.3684, 0.3729, 0.3637, 0.3744, 0.3834, 0.8987, 0.2958, 0.8719, 0.3112, 0.8469, 0.2614, 0.8697, 0.2513, 0.9638, 0.2279, 0.9464, 0.2546, 0.9046, 0.2222, 0.9173, 0.2041, 0.8773, 0.01498, 0.9075, 0.02677, 0.8829, 0.07234, 0.8634, 0.06382, 0.7139, 0.08234, 0.7314, 0.0574, 0.7678, 0.09178, 0.7549, 0.108, 0.8987, 0.2958, 0.9244, 0.2778, 0.8883, 0.2377, 0.8697, 0.2513, 0.9732, 0.09959, 0.9823, 0.1321, 0.9292, 0.1411, 0.9239, 0.1202, 0.755, 0.03774, 0.7815, 0.02166, 0.8015, 0.06772, 0.783, 0.07758, 0.9464, 0.2546, 0.9244, 0.2778, 0.8883, 0.2377, 0.9046, 0.2222, 0.8719, 0.3112, 0.8433, 0.3242, 0.82, 0.2689, 0.8469, 0.2614, 0.755, 0.03774, 0.7314, 0.0574, 0.7678, 0.09178, 0.783, 0.07758, 0.6914, 0.2191, 0.69, 0.1927, 0.7386, 0.1913, 0.7429, 0.2165, 0.9346, 0.04545, 0.957, 0.07016, 0.914, 0.1012, 0.9001, 0.08495, 0.9759, 0.1984, 0.9638, 0.2279, 0.9173, 0.2041, 0.9263, 0.184, 0.8773, 0.01498, 0.8449, 0.008117, 0.8425, 0.06111, 0.8634, 0.06382, 0.69, 0.1654, 0.693, 0.1373, 0.7404, 0.1472, 0.7379, 0.1686, 0.8119, 0.01135, 0.8449, 0.008117, 0.8425, 0.06111, 0.8217, 0.06204, 0.7139, 0.08234, 0.7003, 0.1088, 0.7464, 0.1271, 0.7549, 0.108, 0.9759, 0.1984, 0.9839, 0.166, 0.9295, 0.1626, 0.9263, 0.184, 0.69, 0.1927, 0.69, 0.1654, 0.7379, 0.1686, 0.7386, 0.1913, 0.693, 0.1373, 0.7003, 0.1088, 0.7464, 0.1271, 0.7404, 0.1472, 0.957, 0.07016, 0.9732, 0.09959, 0.9239, 0.1202, 0.914, 0.1012, 0.9823, 0.1321, 0.9839, 0.166, 0.9295, 0.1626, 0.9292, 0.1411, 0.7815, 0.02166, 0.8119, 0.01135, 0.8217, 0.06204, 0.8015, 0.06772, 0.9075, 0.02677, 0.9346, 0.04545, 0.9001, 0.08495, 0.8829, 0.07234, 0.8015, 0.06772, 0.8217, 0.06204, 0.8255, 0.08506, 0.8104, 0.08952, 0.8634, 0.06382, 0.8829, 0.07234, 0.8711, 0.09303, 0.8566, 0.08707, 0.914, 0.1012, 0.9239, 0.1202, 0.9014, 0.1287, 0.8941, 0.1145, 0.9263, 0.184, 0.9295, 0.1626, 0.9059, 0.1606, 0.902, 0.1766, 0.9046, 0.2222, 0.8883, 0.2377, 0.8725, 0.2174, 0.8854, 0.2055, 0.8469, 0.2614, 0.82, 0.2689, 0.8184, 0.2361, 0.8384, 0.2329, 0.7379, 0.1686, 0.7404, 0.1472, 0.7648, 0.1518, 0.764, 0.169, 0.7549, 0.108, 0.7678, 0.09178, 0.7847, 0.1075, 0.7756, 0.1207, 0.783, 0.07758, 0.7678, 0.09178, 0.7847, 0.1075, 0.7969, 0.0973, 0.8217, 0.06204, 0.8425, 0.06111, 0.8412, 0.0839, 0.8255, 0.08506, 0.8829, 0.07234, 0.9001, 0.08495, 0.8838, 0.1024, 0.8711, 0.09303, 0.9239, 0.1202, 0.9292, 0.1411, 0.9053, 0.1443, 0.9014, 0.1287, 0.9263, 0.184, 0.9173, 0.2041, 0.8954, 0.1918, 0.902, 0.1766, 0.8697, 0.2513, 0.8883, 0.2377, 0.8725, 0.2174, 0.8564, 0.2262, 0.7429, 0.2165, 0.7386, 0.1913, 0.7663, 0.1869, 0.7717, 0.2049, 0.7404, 0.1472, 0.7464, 0.1271, 0.7684, 0.1354, 0.7648, 0.1518, 0.783, 0.07758, 0.8015, 0.06772, 0.8104, 0.08952, 0.7969, 0.0973, 0.8634, 0.06382, 0.8425, 0.06111, 0.8412, 0.0839, 0.8566, 0.08707, 0.9001, 0.08495, 0.914, 0.1012, 0.8941, 0.1145, 0.8838, 0.1024, 0.9292, 0.1411, 0.9295, 0.1626, 0.9059, 0.1606, 0.9053, 0.1443, 0.9173, 0.2041, 0.9046, 0.2222, 0.8854, 0.2055, 0.8954, 0.1918, 0.8697, 0.2513, 0.8469, 0.2614, 0.8384, 0.2329, 0.8564, 0.2262, 0.7386, 0.1913, 0.7379, 0.1686, 0.764, 0.169, 0.7663, 0.1869, 0.7549, 0.108, 0.7464, 0.1271, 0.7684, 0.1354, 0.7756, 0.1207, 0.8564, 0.2262, 0.8725, 0.2174, 0.8635, 0.2049, 0.8504, 0.2124, 0.7717, 0.2049, 0.7663, 0.1869, 0.7816, 0.1834, 0.7876, 0.1995, 0.7648, 0.1518, 0.7684, 0.1354, 0.7819, 0.1399, 0.7789, 0.1536, 0.7969, 0.0973, 0.8104, 0.08952, 0.8154, 0.1013, 0.8041, 0.1074, 0.8566, 0.08707, 0.8412, 0.0839, 0.8405, 0.09723, 0.8531, 0.0989, 0.8838, 0.1024, 0.8941, 0.1145, 0.8833, 0.1217, 0.875, 0.1118, 0.9053, 0.1443, 0.9059, 0.1606, 0.892, 0.1594, 0.8921, 0.1461, 0.8954, 0.1918, 0.8854, 0.2055, 0.8749, 0.1958, 0.8836, 0.1848, 0.8564, 0.2262, 0.8384, 0.2329, 0.8347, 0.2164, 0.8504, 0.2124, 0.7663, 0.1869, 0.764, 0.169, 0.7788, 0.1681, 0.7816, 0.1834, 0.7756, 0.1207, 0.7684, 0.1354, 0.7819, 0.1399, 0.7868, 0.1271, 0.8104, 0.08952, 0.8255, 0.08506, 0.8277, 0.09781, 0.8154, 0.1013, 0.8566, 0.08707, 0.8711, 0.09303, 0.8648, 0.1041, 0.8531, 0.0989, 0.8941, 0.1145, 0.9014, 0.1287, 0.8891, 0.1333, 0.8833, 0.1217, 0.902, 0.1766, 0.9059, 0.1606, 0.892, 0.1594, 0.8897, 0.1726, 0.8854, 0.2055, 0.8725, 0.2174, 0.8635, 0.2049, 0.8749, 0.1958, 0.8384, 0.2329, 0.8184, 0.2361, 0.8169, 0.2173, 0.8347, 0.2164, 0.764, 0.169, 0.7648, 0.1518, 0.7789, 0.1536, 0.7788, 0.1681, 0.7756, 0.1207, 0.7847, 0.1075, 0.7947, 0.1165, 0.7868, 0.1271, 0.7969, 0.0973, 0.7847, 0.1075, 0.7947, 0.1165, 0.8041, 0.1074, 0.8255, 0.08506, 0.8412, 0.0839, 0.8405, 0.09723, 0.8277, 0.09781, 0.8711, 0.09303, 0.8838, 0.1024, 0.875, 0.1118, 0.8648, 0.1041, 0.9014, 0.1287, 0.9053, 0.1443, 0.8921, 0.1461, 0.8891, 0.1333, 0.902, 0.1766, 0.8954, 0.1918, 0.8836, 0.1848, 0.8897, 0.1726, 0.8154, 0.1013, 0.8277, 0.09781, 0.834, 0.1319, 0.8296, 0.1334, 0.8531, 0.0989, 0.8648, 0.1041, 0.8474, 0.134, 0.8433, 0.1322, 0.8833, 0.1217, 0.8891, 0.1333, 0.8555, 0.1451, 0.8538, 0.1407, 0.8897, 0.1726, 0.892, 0.1594, 0.856, 0.1548, 0.8547, 0.1596, 0.8749, 0.1958, 0.8635, 0.2049, 0.8438, 0.1698, 0.8484, 0.1673, 0.8347, 0.2164, 0.8169, 0.2173, 0.8275, 0.1684, 0.8329, 0.1706, 0.7788, 0.1681, 0.7789, 0.1536, 0.8186, 0.1539, 0.82, 0.1591, 0.7868, 0.1271, 0.7947, 0.1165, 0.8223, 0.1396, 0.8198, 0.1439, 0.8041, 0.1074, 0.7947, 0.1165, 0.8223, 0.1396, 0.8256, 0.136, 0.8277, 0.09781, 0.8405, 0.09723, 0.8387, 0.1315, 0.834, 0.1319, 0.8648, 0.1041, 0.875, 0.1118, 0.851, 0.1369, 0.8474, 0.134, 0.8891, 0.1333, 0.8921, 0.1461, 0.8563, 0.1499, 0.8555, 0.1451, 0.8897, 0.1726, 0.8836, 0.1848, 0.852, 0.1638, 0.8547, 0.1596, 0.8504, 0.2124, 0.8635, 0.2049, 0.8438, 0.1698, 0.8385, 0.1711, 0.7876, 0.1995, 0.7816, 0.1834, 0.823, 0.1641, 0.8275, 0.1684, 0.7789, 0.1536, 0.7819, 0.1399, 0.8186, 0.1488, 0.8186, 0.1539, 0.8041, 0.1074, 0.8154, 0.1013, 0.8296, 0.1334, 0.8256, 0.136, 0.8531, 0.0989, 0.8405, 0.09723, 0.8387, 0.1315, 0.8433, 0.1322, 0.875, 0.1118, 0.8833, 0.1217, 0.8538, 0.1407, 0.851, 0.1369, 0.8921, 0.1461, 0.892, 0.1594, 0.856, 0.1548, 0.8563, 0.1499, 0.8836, 0.1848, 0.8749, 0.1958, 0.8484, 0.1673, 0.852, 0.1638, 0.8504, 0.2124, 0.8347, 0.2164, 0.8329, 0.1706, 0.8385, 0.1711, 0.7816, 0.1834, 0.7788, 0.1681, 0.82, 0.1591, 0.823, 0.1641, 0.7868, 0.1271, 0.7819, 0.1399, 0.8186, 0.1488, 0.8198, 0.1439, 0.8555, 0.1451, 0.8563, 0.1499, 0.8557, 0.15, 0.8549, 0.1453, 0.8547, 0.1596, 0.852, 0.1638, 0.8515, 0.1635, 0.8541, 0.1594, 0.8385, 0.1711, 0.8438, 0.1698, 0.8435, 0.1692, 0.8385, 0.1704, 0.8275, 0.1684, 0.823, 0.1641, 0.8235, 0.1635, 0.8279, 0.1677, 0.8186, 0.1539, 0.8186, 0.1488, 0.8192, 0.1489, 0.8192, 0.1538, 0.8256, 0.136, 0.8296, 0.1334, 0.8299, 0.134, 0.8259, 0.1364, 0.8433, 0.1322, 0.8387, 0.1315, 0.8387, 0.1321, 0.8431, 0.1327, 0.851, 0.1369, 0.8538, 0.1407, 0.8532, 0.141, 0.8506, 0.1373, 0.8563, 0.1499, 0.856, 0.1548, 0.8554, 0.1547, 0.8557, 0.15, 0.852, 0.1638, 0.8484, 0.1673, 0.848, 0.1668, 0.8515, 0.1635, 0.8385, 0.1711, 0.8329, 0.1706, 0.8331, 0.1699, 0.8385, 0.1704, 0.823, 0.1641, 0.82, 0.1591, 0.8206, 0.1588, 0.8235, 0.1635, 0.8198, 0.1439, 0.8186, 0.1488, 0.8192, 0.1489, 0.8203, 0.1442, 0.8296, 0.1334, 0.834, 0.1319, 0.8342, 0.1324, 0.8299, 0.134, 0.8433, 0.1322, 0.8474, 0.134, 0.8471, 0.1345, 0.8431, 0.1327, 0.8538, 0.1407, 0.8555, 0.1451, 0.8549, 0.1453, 0.8532, 0.141, 0.8547, 0.1596, 0.856, 0.1548, 0.8554, 0.1547, 0.8541, 0.1594, 0.8484, 0.1673, 0.8438, 0.1698, 0.8435, 0.1692, 0.848, 0.1668, 0.8329, 0.1706, 0.8275, 0.1684, 0.8279, 0.1677, 0.8331, 0.1699, 0.82, 0.1591, 0.8186, 0.1539, 0.8192, 0.1538, 0.8206, 0.1588, 0.8198, 0.1439, 0.8223, 0.1396, 0.8229, 0.14, 0.8203, 0.1442, 0.8256, 0.136, 0.8223, 0.1396, 0.8229, 0.14, 0.8259, 0.1364, 0.834, 0.1319, 0.8387, 0.1315, 0.8387, 0.1321, 0.8342, 0.1324, 0.8474, 0.134, 0.851, 0.1369, 0.8506, 0.1373, 0.8471, 0.1345, 0.7355, 0.6548, 0.7456, 0.636, 0.8719, 0.8749, 0.8701, 0.8784, 0.7701, 0.5973, 0.7846, 0.5776, 0.8811, 0.8695, 0.8774, 0.8703, 0.8188, 0.5376, 0.8386, 0.5174, 0.8945, 0.8745, 0.8898, 0.8715, 0.9103, 0.4572, 0.8842, 0.4772, 0.9041, 0.885, 0.9103, 0.8931, 0.6833, 0.8447, 0.6848, 0.8311, 0.8871, 0.894, 0.8935, 0.8936, 0.6885, 0.8029, 0.691, 0.7884, 0.8736, 0.8948, 0.8771, 0.8947, 0.6973, 0.7579, 0.7015, 0.742, 0.8679, 0.8931, 0.869, 0.8941, 0.7121, 0.7086, 0.7188, 0.6911, 0.8679, 0.886, 0.8674, 0.8891, 0.7266, 0.6732, 0.7188, 0.6911, 0.8679, 0.886, 0.8688, 0.8822, 0.7456, 0.636, 0.7571, 0.6168, 0.8743, 0.8721, 0.8719, 0.8749, 0.7846, 0.5776, 0.8008, 0.5576, 0.8853, 0.8698, 0.8811, 0.8695, 0.8386, 0.5174, 0.8604, 0.4972, 0.8992, 0.879, 0.8945, 0.8745, 0.6807, 0.8716, 0.682, 0.8582, 0.9009, 0.893, 0.9103, 0.8931, 0.6865, 0.8171, 0.6848, 0.8311, 0.8871, 0.894, 0.8817, 0.8944, 0.691, 0.7884, 0.6939, 0.7734, 0.8709, 0.8947, 0.8736, 0.8948, 0.7015, 0.742, 0.7064, 0.7255, 0.8674, 0.8915, 0.8679, 0.8931, 0.7266, 0.6732, 0.7355, 0.6548, 0.8701, 0.8784, 0.8688, 0.8822, 0.7701, 0.5973, 0.7571, 0.6168, 0.8743, 0.8721, 0.8774, 0.8703, 0.8008, 0.5576, 0.8188, 0.5376, 0.8898, 0.8715, 0.8853, 0.8698, 0.8604, 0.4972, 0.8842, 0.4772, 0.9041, 0.885, 0.8992, 0.879, 0.682, 0.8582, 0.6833, 0.8447, 0.8935, 0.8936, 0.9009, 0.893, 0.6865, 0.8171, 0.6885, 0.8029, 0.8771, 0.8947, 0.8817, 0.8944, 0.6939, 0.7734, 0.6973, 0.7579, 0.869, 0.8941, 0.8709, 0.8947, 0.7121, 0.7086, 0.7064, 0.7255, 0.8674, 0.8915, 0.8674, 0.8891, 0.8811, 0.8695, 0.8853, 0.8698, 0.8854, 0.87, 0.8811, 0.8696, 0.8945, 0.8745, 0.8992, 0.879, 0.8996, 0.8792, 0.8949, 0.8747, 0.9103, 0.8931, 0.9009, 0.893, 0.9006, 0.8933, 0.9067, 0.8914, 0.8817, 0.8944, 0.8871, 0.894, 0.8874, 0.8946, 0.8819, 0.895, 0.8736, 0.8948, 0.8709, 0.8947, 0.871, 0.8954, 0.8737, 0.8955, 0.8679, 0.8931, 0.8674, 0.8915, 0.8675, 0.8924, 0.8681, 0.894, 0.8688, 0.8822, 0.8701, 0.8784, 0.8701, 0.8788, 0.8688, 0.8829, 0.8774, 0.8703, 0.8743, 0.8721, 0.8742, 0.8724, 0.8773, 0.8705, 0.8853, 0.8698, 0.8898, 0.8715, 0.8901, 0.8717, 0.8854, 0.87, 0.8992, 0.879, 0.9041, 0.885, 0.904, 0.885, 0.8996, 0.8792, 0.9009, 0.893, 0.8935, 0.8936, 0.8937, 0.8941, 0.9006, 0.8933, 0.8817, 0.8944, 0.8771, 0.8947, 0.8773, 0.8953, 0.8819, 0.895, 0.8709, 0.8947, 0.869, 0.8941, 0.8692, 0.8949, 0.871, 0.8954, 0.8674, 0.8891, 0.8674, 0.8915, 0.8675, 0.8924, 0.8675, 0.8901, 0.8701, 0.8784, 0.8719, 0.8749, 0.8718, 0.8753, 0.8701, 0.8788, 0.8774, 0.8703, 0.8811, 0.8695, 0.8811, 0.8696, 0.8773, 0.8705, 0.8898, 0.8715, 0.8945, 0.8745, 0.8949, 0.8747, 0.8901, 0.8717, 0.9103, 0.8931, 0.9041, 0.885, 0.904, 0.885, 0.9067, 0.8914, 0.8935, 0.8936, 0.8871, 0.894, 0.8874, 0.8946, 0.8937, 0.8941, 0.8771, 0.8947, 0.8736, 0.8948, 0.8737, 0.8955, 0.8773, 0.8953, 0.869, 0.8941, 0.8679, 0.8931, 0.8681, 0.894, 0.8692, 0.8949, 0.8674, 0.8891, 0.8679, 0.886, 0.8679, 0.887, 0.8675, 0.8901, 0.8688, 0.8822, 0.8679, 0.886, 0.8679, 0.887, 0.8688, 0.8829, 0.8719, 0.8749, 0.8743, 0.8721, 0.8742, 0.8724, 0.8718, 0.8753, 0.871, 0.8954, 0.8692, 0.8949, 0.8686, 0.9267, 0.8686, 0.9239, 0.8675, 0.8901, 0.8675, 0.8924, 0.8688, 0.9324, 0.8686, 0.9354, 0.8701, 0.8788, 0.8718, 0.8753, 0.8672, 0.928, 0.8672, 0.9346, 0.8773, 0.8705, 0.8811, 0.8696, 0.8706, 0.9124, 0.8689, 0.9166, 0.8901, 0.8717, 0.8949, 0.8747, 0.876, 0.9076, 0.8744, 0.908, 0.9067, 0.8914, 0.904, 0.885, 0.877, 0.9094, 0.876, 0.9105, 0.8937, 0.8941, 0.8874, 0.8946, 0.8716, 0.9147, 0.873, 0.9131, 0.8773, 0.8953, 0.8737, 0.8955, 0.8688, 0.9213, 0.8693, 0.9188, 0.8692, 0.8949, 0.8681, 0.894, 0.8687, 0.9295, 0.8686, 0.9267, 0.8675, 0.8901, 0.8679, 0.887, 0.8682, 0.9383, 0.8686, 0.9354, 0.8688, 0.8829, 0.8679, 0.887, 0.8682, 0.9383, 0.8675, 0.9402, 0.8718, 0.8753, 0.8742, 0.8724, 0.8678, 0.9219, 0.8672, 0.928, 0.8811, 0.8696, 0.8854, 0.87, 0.8725, 0.9095, 0.8706, 0.9124, 0.8949, 0.8747, 0.8996, 0.8792, 0.8769, 0.9083, 0.876, 0.9076, 0.9067, 0.8914, 0.9006, 0.8933, 0.8746, 0.9117, 0.876, 0.9105, 0.8819, 0.895, 0.8874, 0.8946, 0.8716, 0.9147, 0.8702, 0.9166, 0.8737, 0.8955, 0.871, 0.8954, 0.8686, 0.9239, 0.8688, 0.9213, 0.8681, 0.894, 0.8675, 0.8924, 0.8688, 0.9324, 0.8687, 0.9295, 0.8688, 0.8829, 0.8701, 0.8788, 0.8672, 0.9346, 0.8675, 0.9402, 0.8773, 0.8705, 0.8742, 0.8724, 0.8678, 0.9219, 0.8689, 0.9166, 0.8854, 0.87, 0.8901, 0.8717, 0.8744, 0.908, 0.8725, 0.9095, 0.8996, 0.8792, 0.904, 0.885, 0.877, 0.9094, 0.8769, 0.9083, 0.9006, 0.8933, 0.8937, 0.8941, 0.873, 0.9131, 0.8746, 0.9117, 0.8819, 0.895, 0.8773, 0.8953, 0.8693, 0.9188, 0.8702, 0.9166, 0.8675, 0.9402, 0.8682, 0.9383, 0.8683, 0.9391, 0.8668, 0.9439, 0.8672, 0.928, 0.8678, 0.9219, 0.8673, 0.9222, 0.8667, 0.9284, 0.8706, 0.9124, 0.8725, 0.9095, 0.8722, 0.9099, 0.8703, 0.9128, 0.876, 0.9076, 0.8769, 0.9083, 0.8764, 0.9086, 0.8758, 0.9078, 0.876, 0.9105, 0.8746, 0.9117, 0.8747, 0.9119, 0.8759, 0.9107, 0.8702, 0.9166, 0.8716, 0.9147, 0.8721, 0.915, 0.8705, 0.9168, 0.8688, 0.9213, 0.8686, 0.9239, 0.869, 0.924, 0.8692, 0.9214, 0.8687, 0.9295, 0.8688, 0.9324, 0.8691, 0.9325, 0.8691, 0.9295, 0.8675, 0.9402, 0.8672, 0.9346, 0.8665, 0.9354, 0.8668, 0.9439, 0.8689, 0.9166, 0.8678, 0.9219, 0.8673, 0.9222, 0.8686, 0.9169, 0.8725, 0.9095, 0.8744, 0.908, 0.8742, 0.9083, 0.8722, 0.9099, 0.8769, 0.9083, 0.877, 0.9094, 0.8766, 0.9095, 0.8764, 0.9086, 0.8746, 0.9117, 0.873, 0.9131, 0.8733, 0.9134, 0.8747, 0.9119, 0.8702, 0.9166, 0.8693, 0.9188, 0.8697, 0.919, 0.8705, 0.9168, 0.8686, 0.9239, 0.8686, 0.9267, 0.869, 0.9267, 0.869, 0.924, 0.8686, 0.9354, 0.8688, 0.9324, 0.8691, 0.9325, 0.8689, 0.9356, 0.8672, 0.9346, 0.8672, 0.928, 0.8667, 0.9284, 0.8665, 0.9354, 0.8689, 0.9166, 0.8706, 0.9124, 0.8703, 0.9128, 0.8686, 0.9169, 0.8744, 0.908, 0.876, 0.9076, 0.8758, 0.9078, 0.8742, 0.9083, 0.876, 0.9105, 0.877, 0.9094, 0.8766, 0.9095, 0.8759, 0.9107, 0.873, 0.9131, 0.8716, 0.9147, 0.8721, 0.915, 0.8733, 0.9134, 0.8693, 0.9188, 0.8688, 0.9213, 0.8692, 0.9214, 0.8697, 0.919, 0.8686, 0.9267, 0.8687, 0.9295, 0.8691, 0.9295, 0.869, 0.9267, 0.8686, 0.9354, 0.8682, 0.9383, 0.8683, 0.9391, 0.8689, 0.9356, 0.0475, 0.8204, 0.04211, 0.8405, 0.04211, 0.8613, 0.0475, 0.8814, 0.05791, 0.8995, 0.07263, 0.9142, 0.09066, 0.9246, 0.1108, 0.93, 0.1316, 0.93, 0.1517, 0.9246, 0.1697, 0.9142, 0.1845, 0.8995, 0.1949, 0.8814, 0.2003, 0.8613, 0.2003, 0.8405, 0.1949, 0.8204, 0.1845, 0.8024, 0.1697, 0.7876, 0.1517, 0.7772, 0.1316, 0.7718, 0.1108, 0.7718, 0.09066, 0.7772, 0.07263, 0.7876, 0.05791, 0.8024])
me_sphere.materials.append(mat_bombmats)
me_sphere.use_remesh_preserve_volume = False
me_sphere.use_remesh_preserve_attributes = False
me_sphere.use_mirror_vertex_groups = False
me_sphere.update()

# ---- objects
ob_sphere = bpy.data.objects.new('Sphere', me_sphere)
ob_lamp = bpy.data.objects.new('Lamp', light_lamp)
ob_camera = bpy.data.objects.new('Camera', cam_camera)

# ---- transforms, parenting, visibility, modifiers, constraints
ob_sphere.location = (0.0, 0.0, 0.0)
ob_sphere.lineart.crease_threshold = 0.0
ob_lamp.location = (4.076, 1.005, 5.904)
ob_lamp.rotation_euler = (0.6503, 0.05522, 1.866)
ob_lamp.lock_rotations_4d = False
ob_lamp.empty_display_type = 'ARROWS'
ob_lamp.color = (0.0, 0.0, 0.0, 0.0)
ob_lamp.lineart.crease_threshold = 0.0
ob_camera.location = (7.481, -6.508, 5.344)
ob_camera.rotation_euler = (1.109, 0.01082, 0.8149)
ob_camera.lock_rotations_4d = False
ob_camera.empty_display_type = 'ARROWS'
ob_camera.color = (0.0, 0.0, 0.0, 0.0)
ob_camera.display_type = 'WIRE'
ob_camera.lineart.crease_threshold = 0.0

# ---- collection membership
col_collection_1.objects.link(ob_sphere)
col_collection_1.objects.link(ob_lamp)
col_collection_1.objects.link(ob_camera)

# ---- scene / render settings (as saved in the file)
scene.camera = ob_camera
scene.frame_start = 1; scene.frame_end = 250; scene.frame_set(1)
scene.render.engine = 'BLENDER_EEVEE_NEXT'
scene.render.image_settings.color_mode = 'RGB'
scene.render.image_settings.compression = 90
scene.render.resolution_percentage = 50
scene.render.dither_intensity = 0.0
scene.render.bake_margin = 2
scene.cycles.use_denoising = False
scene.cycles.samples = 10
scene.cycles.sampling_pattern = 'TABULATED_SOBOL'
scene.cycles.light_sampling_threshold = 0.0
scene.cycles.use_adaptive_sampling = False
scene.cycles.use_light_tree = False
scene.cycles.blur_glossy = 0.0
scene.cycles.volume_bounces = 1
scene.cycles.pixel_filter_type = 'GAUSSIAN'
scene.cycles.sample_clamp_indirect = 0.0
scene.view_settings.view_transform = 'Standard'
bpy.context.view_layer.update()
